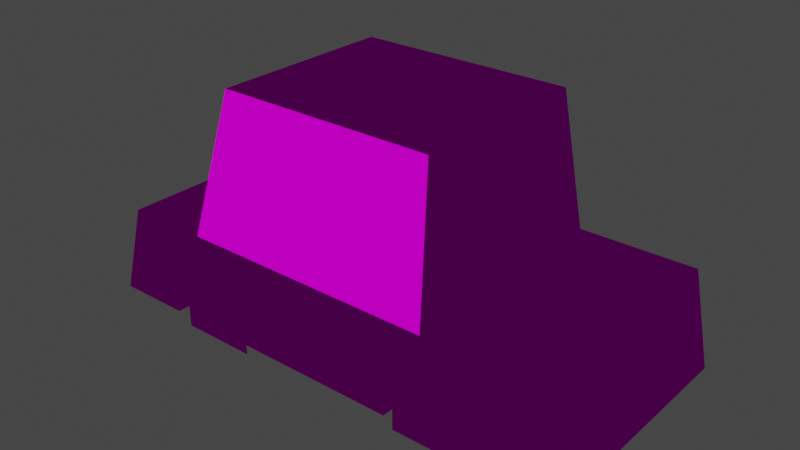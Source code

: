 # Source: Car_4-Door.blend  (saved by Blender 2.81.16; exported with 4.5.12 LTS)
import bpy
from mathutils import Matrix  # noqa: F401  (used for matrix-valued properties, if any)

bpy.ops.wm.read_factory_settings(use_empty=True)
scene = bpy.context.scene
scene.name = 'Scene'

# ---- collections
col_collection = bpy.data.collections.new('Collection'); scene.collection.children.link(col_collection)

# ---- images (referenced by path relative to the original .blend; pixels are not part of the script)
import os
ASSET_DIR = os.environ.get("B2B_ASSET_DIR", "")  # directory of the original .blend (textures are referenced by path, not embedded)
HERE = os.path.dirname(os.path.abspath(__file__))  # packed textures are extracted next to this script under _unpacked/

def load_image(name, relpath, width, height, colorspace="sRGB"):
    """Load a texture the original file referenced (path relative to the .blend, or extracted next to this script)."""
    p = next((c for c in (os.path.join(HERE, relpath), os.path.join(ASSET_DIR, relpath)) if relpath and os.path.exists(c)), "")
    if p:
        img = bpy.data.images.load(p, check_existing=True)
        img.name = name
    else:  # same state as the original file: an image datablock whose file is absent (Cycles renders it pink)
        img = bpy.data.images.new(name, width, height)
        img.source = "FILE"
        img.filepath = "//" + (relpath or name)
    img.colorspace_settings.name = colorspace
    return img
img_cars01_psd = load_image('Cars01.psd', 'Cars01.psd', 1024, 1024, 'sRGB')

# ---- materials (node trees are filled in below, after node groups)
mat_material = bpy.data.materials.new('Material')
mat_material.alpha_threshold = 0.0
mat_material.use_transparent_shadow = False
mat_material.line_color = (0.0, 0.0, 0.0, 1.0)

# ---- material node trees
mat_material.use_nodes = True; mat_material.node_tree.nodes.clear()
_N = mat_material.node_tree.nodes; _L = mat_material.node_tree.links
n0 = _N.new('ShaderNodeOutputMaterial'); n0.name = 'Material Output'; n0.location = (300, 300)
n1 = _N.new('ShaderNodeBsdfToon'); n1.name = 'Toon BSDF'; n1.location = (10, 300)
n2 = _N.new('ShaderNodeTexImage'); n2.name = 'Image Texture'; n2.location = (-280, 280)
n2.image = img_cars01_psd
_L.new(n1.outputs[0], n0.inputs[0])
_L.new(n2.outputs[0], n1.inputs[0])
n0.is_active_output = True

# ---- world
world_world = bpy.data.worlds.new('World'); scene.world = world_world
world_world.use_nodes = True; world_world.node_tree.nodes.clear()
_N = world_world.node_tree.nodes; _L = world_world.node_tree.links
n0 = _N.new('ShaderNodeOutputWorld'); n0.name = 'World Output'; n0.location = (300, 300)
n1 = _N.new('ShaderNodeBackground'); n1.name = 'Background'; n1.location = (10, 300)
n1.inputs[0].default_value = (0.05088, 0.05088, 0.05088, 1.0)
_L.new(n1.outputs[0], n0.inputs[0])
n0.is_active_output = True
world_world.color = (0.05088, 0.05088, 0.05088)
world_world.use_sun_shadow = False
world_world.sun_shadow_jitter_overblur = 0.0

# ---- meshes
me_cube = bpy.data.meshes.new('Cube')
me_cube.from_pydata([(1.25, -1.25, 0.0), (-1.9, 0.0, -1.0), (-1.5, -1.25, 0.0), (1.65, 0.0, -1.0), (2.5, -1.25, 0.0), (2.7, -1.25, -1.0), (-2.7, -1.25, -1.0), (-2.4, -1.25, 0.0), (1.123, -1.0, 1.5), (-1.219, -1.0, 1.5), (-1.1, -1.25, -1.0), (0.85, -1.25, -1.0), (0.85, 0.0, -1.0), (1.25, 0.0, 0.0), (-1.5, 0.0, 0.0), (-1.1, 0.0, -1.0), (2.5, 0.0, 0.0), (2.7, 0.0, -1.0), (-2.7, 0.0, -1.0), (-2.4, 0.0, 0.0), (1.123, 0.0, 1.5), (-1.219, 0.0, 1.5), (1.65, -1.25, -1.0), (-1.9, -1.25, -1.0), (-1.9, -1.25, -0.5), (1.65, -1.25, -0.5), (0.85, -1.25, -0.5), (-1.1, -1.25, -0.5), (-1.9, 0.0, -0.5), (1.65, 0.0, -0.5), (0.85, 0.0, -0.5), (-1.1, 0.0, -0.5), (1.109, -1.25, 0.0), (-1.359, -1.25, 0.0), (0.9939, -1.022, 1.368), (-1.103, -1.022, 1.368), (1.25, -1.105, 0.0), (1.134, 0.0, 1.368), (1.134, -0.8836, 1.368), (-1.239, -0.9374, 1.393), (-1.48, -1.152, 0.1074), (-1.48, 0.0, 0.1074), (-1.239, 0.0, 1.393), (0.124, -1.022, 1.368), (-0.0152, -1.022, 1.368), (-0.07847, -1.25, 0.0), (0.08533, -1.25, 0.0)], [], [(9, 2, 33, 35), (2, 24, 27, 33), (11, 10, 15, 12), (1, 23, 6, 18), (17, 16, 4, 5), (4, 16, 13, 36, 0), (20, 21, 9, 8), (2, 9, 39, 40), (20, 8, 38, 37), (2, 14, 19, 7), (6, 7, 19, 18), (17, 5, 22, 3), (2, 7, 24), (7, 6, 23, 24), (0, 25, 4), (4, 25, 22, 5), (10, 11, 26, 27), (25, 26, 30, 29), (27, 24, 28, 31), (1, 28, 24, 23), (22, 25, 29, 3), (12, 30, 26, 11), (10, 27, 31, 15), (0, 32, 26, 25), (33, 27, 26, 32, 46, 45), (0, 8, 34, 32), (8, 9, 35, 44, 43, 34), (8, 0, 36, 38), (44, 35, 33, 45), (14, 2, 40, 41), (9, 21, 42, 39), (34, 43, 46, 32), (43, 44, 45, 46), (38, 36, 13, 37), (39, 42, 41, 40)])
_uv = me_cube.uv_layers.new(name='UVMap')
_uv.uv.foreach_set('vector', [0.3556, 0.6931, 0.253, 0.7121, 0.253, 0.7026, 0.3466, 0.6853, 0.07329, 0.8625, 0.03952, 0.8895, 0.03952, 0.8355, 0.07329, 0.853, 0.2463, 0.7046, 0.2463, 0.8286, 0.1619, 0.8286, 0.1619, 0.7046, 0.1619, 0.943, 0.2463, 0.943, 0.2463, 0.9939, 0.1619, 0.9939, 0.1577, 0.5235, 0.1577, 0.5924, 0.07329, 0.5924, 0.07329, 0.5235, 0.07329, 0.5924, 0.1577, 0.5924, 0.1577, 0.6768, 0.0831, 0.6768, 0.07329, 0.6768, 0.15, 0.6929, 0.15, 0.851, 0.08246, 0.851, 0.08246, 0.6929, 0.2523, 0.5253, 0.3554, 0.5422, 0.348, 0.5465, 0.2597, 0.532, 0.3552, 0.6212, 0.3551, 0.6887, 0.3462, 0.6809, 0.3463, 0.6212, 0.07329, 0.8625, 0.1577, 0.8625, 0.1577, 0.9233, 0.07329, 0.9233, 0.07329, 0.9938, 0.07329, 0.9233, 0.1577, 0.9233, 0.1577, 0.9938, 0.1619, 0.5233, 0.2463, 0.5233, 0.2463, 0.5901, 0.1619, 0.5901, 0.07329, 0.8625, 0.07329, 0.9233, 0.03952, 0.8895, 0.07329, 0.9233, 0.005754, 0.9436, 0.005754, 0.8895, 0.03952, 0.8895, 0.07329, 0.6768, 0.03952, 0.6498, 0.07329, 0.5924, 0.07329, 0.5924, 0.03952, 0.6498, 0.005754, 0.6498, 0.005754, 0.5789, 0.005754, 0.8355, 0.005754, 0.7038, 0.03952, 0.7038, 0.03952, 0.8355, 0.2463, 0.6219, 0.2463, 0.6728, 0.1619, 0.6728, 0.1619, 0.6219, 0.2463, 0.8603, 0.2463, 0.9112, 0.1619, 0.9112, 0.1619, 0.8603, 0.1619, 0.943, 0.1619, 0.9112, 0.2463, 0.9112, 0.2463, 0.943, 0.2463, 0.5901, 0.2463, 0.6219, 0.1619, 0.6219, 0.1619, 0.5901, 0.1619, 0.7046, 0.1619, 0.6728, 0.2463, 0.6728, 0.2463, 0.7046, 0.2463, 0.8286, 0.2463, 0.8603, 0.1619, 0.8603, 0.1619, 0.8286, 0.07329, 0.6768, 0.07329, 0.6863, 0.03952, 0.7038, 0.03952, 0.6498, 0.07329, 0.853, 0.03952, 0.8355, 0.03952, 0.7038, 0.07329, 0.6863, 0.07329, 0.7554, 0.07329, 0.7665, 0.253, 0.5264, 0.3556, 0.5351, 0.3466, 0.5438, 0.253, 0.5359, 0.3556, 0.5351, 0.3556, 0.6931, 0.3466, 0.6853, 0.3466, 0.6119, 0.3465, 0.6025, 0.3466, 0.5438, 0.3551, 0.6887, 0.2534, 0.7055, 0.2534, 0.6957, 0.3462, 0.6809, 0.3213, 0.8085, 0.2504, 0.8085, 0.2504, 0.717, 0.3213, 0.717, 0.2523, 0.6098, 0.2523, 0.5253, 0.2597, 0.532, 0.2597, 0.6098, 0.3554, 0.5422, 0.3554, 0.6098, 0.348, 0.6098, 0.348, 0.5465, 0.3213, 0.8085, 0.2504, 0.8085, 0.2504, 0.717, 0.3213, 0.717, 0.3465, 0.6025, 0.3466, 0.6119, 0.2529, 0.6171, 0.2528, 0.606, 0.2504, 0.8085, 0.2504, 0.717, 0.309, 0.717, 0.309, 0.8085, 0.3213, 0.8085, 0.2599, 0.8085, 0.2599, 0.717, 0.3213, 0.717])
me_cube.materials.append(mat_material)
me_cube.use_remesh_preserve_volume = False
me_cube.use_remesh_preserve_attributes = False
me_cube.use_mirror_vertex_groups = False
me_cube.update()
me_plane = bpy.data.meshes.new('Plane')
me_plane.from_pydata([(-0.425, -0.425, 0.0), (0.425, -0.425, 0.0), (-0.425, 0.425, 0.0), (0.425, 0.425, 0.0)], [], [(0, 1, 3, 2)])
_uv = me_plane.uv_layers.new(name='UVMap')
_uv.uv.foreach_set('vector', [0.2494, 0.9279, 0.3212, 0.9279, 0.3212, 0.9998, 0.2494, 0.9998])
me_plane.materials.append(mat_material)
me_plane.use_remesh_fix_poles = True
me_plane.use_remesh_preserve_attributes = False
me_plane.use_mirror_vertex_groups = False
me_plane.update()
me_plane_002 = bpy.data.meshes.new('Plane.002')
me_plane_002.from_pydata([(-0.425, -0.425, 0.0), (0.425, -0.425, 0.0), (-0.425, 0.425, 0.0), (0.425, 0.425, 0.0)], [], [(0, 1, 3, 2)])
_uv = me_plane_002.uv_layers.new(name='UVMap')
_uv.uv.foreach_set('vector', [0.2494, 0.9279, 0.3212, 0.9279, 0.3212, 0.9998, 0.2494, 0.9998])
me_plane_002.materials.append(mat_material)
me_plane_002.use_remesh_fix_poles = True
me_plane_002.use_remesh_preserve_attributes = False
me_plane_002.use_mirror_vertex_groups = False
me_plane_002.update()

# ---- objects
ob_body = bpy.data.objects.new('Body', me_cube)
ob_wheel_front_l = bpy.data.objects.new('Wheel_Front_L', me_plane)
ob_wheel_back_l = bpy.data.objects.new('Wheel_Back_L', me_plane_002)

# ---- transforms, parenting, visibility, modifiers, constraints
ob_body.location = (0.0, 0.0, 1.25)
ob_body.lock_rotations_4d = False
ob_body.empty_display_type = 'ARROWS'
ob_body.lineart.crease_threshold = 0.0
_m = ob_body.modifiers.new('Mirror', 'MIRROR')
_m.use_axis = (False, True, False)
ob_wheel_front_l.location = (1.25, -1.1, 0.42)
ob_wheel_front_l.rotation_euler = (1.571, -0.0, 0.0)
ob_wheel_front_l.lineart.crease_threshold = 0.0
ob_wheel_back_l.location = (-1.5, -1.1, 0.42)
ob_wheel_back_l.rotation_euler = (1.571, -0.0, 0.0)
ob_wheel_back_l.lineart.crease_threshold = 0.0

# ---- collection membership
col_collection.objects.link(ob_body)
col_collection.objects.link(ob_wheel_front_l)
col_collection.objects.link(ob_wheel_back_l)

# ---- scene / render settings (as saved in the file)
scene.frame_start = 1; scene.frame_end = 250; scene.frame_set(1)
scene.render.engine = 'BLENDER_EEVEE_NEXT'
scene.cycles.use_denoising = False
scene.cycles.samples = 128
scene.cycles.sampling_pattern = 'TABULATED_SOBOL'
scene.cycles.use_adaptive_sampling = False
scene.cycles.use_light_tree = False
scene.view_settings.view_transform = 'Filmic'
bpy.context.view_layer.update()

# ---- added for rendering (the .blend has no active camera and no usable light): camera, sun
cam_auto = bpy.data.cameras.new('AutoCamera')
cam_auto.lens = 50.0
cam_auto.sensor_width = 36.0
cam_auto.clip_end = 1000.0
ob_auto_camera = bpy.data.objects.new('AutoCamera', cam_auto)
scene.collection.objects.link(ob_auto_camera)
ob_auto_camera.location = (6.06711, -7.28053, 6.22618)
ob_auto_camera.rotation_euler = (1.09748, -7.21219e-08, 0.694738)
scene.camera = ob_auto_camera
light_auto_sun = bpy.data.lights.new('AutoSun', 'SUN')
light_auto_sun.energy = 3.0
light_auto_sun.angle = 0.0523599
ob_auto_sun = bpy.data.objects.new('AutoSun', light_auto_sun)
scene.collection.objects.link(ob_auto_sun)
ob_auto_sun.rotation_euler = (0.872665, 0.174533, 0.523599)
bpy.context.view_layer.update()
